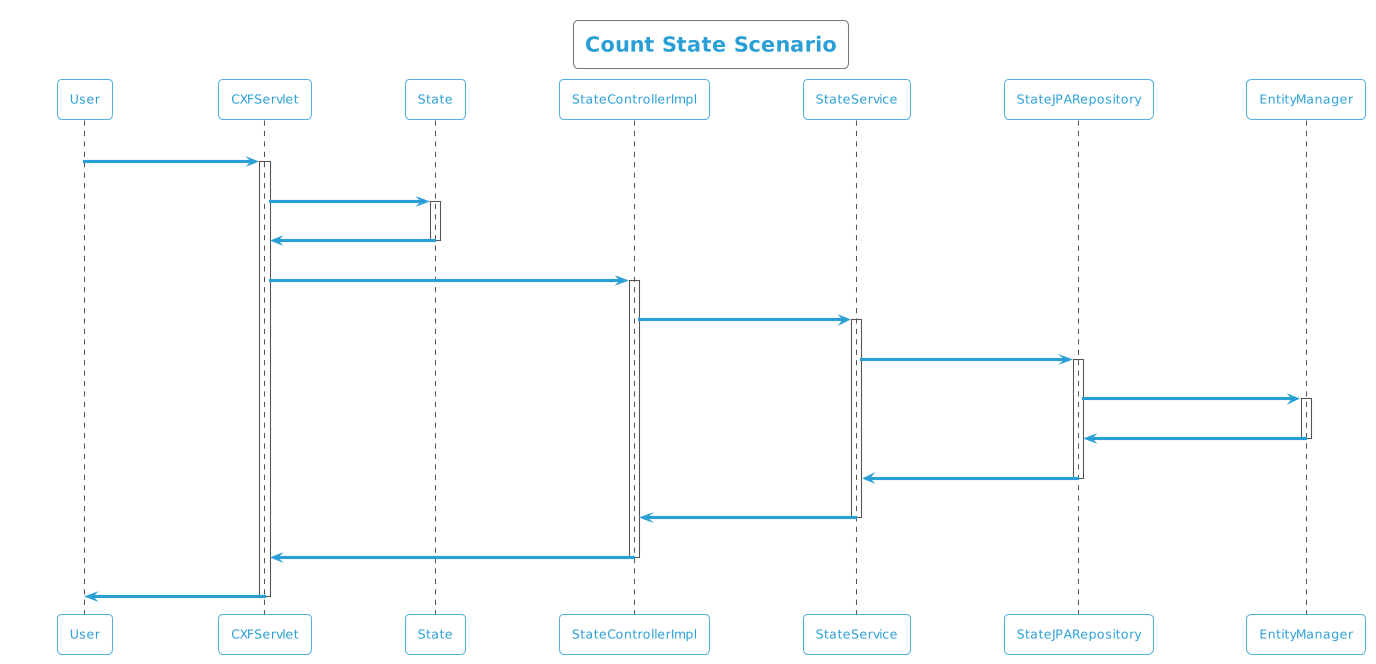

The diagram above was rendered by PlantUML. Its source (embedded in the PNG):
@startuml
!theme cyborg-outline
title Count State Scenario
participant User
User -> CXFServlet: GET, State
activate CXFServlet
CXFServlet -> State: << count >>
activate State
State -> CXFServlet: << instance >>
deactivate State
CXFServlet -> StateControllerImpl: count(:State)
activate StateControllerImpl
StateControllerImpl -> StateService: count(:State)
activate StateService
StateService -> StateJPARepository: count(:State)
activate StateJPARepository
StateJPARepository -> EntityManager: save(:Long)
activate EntityManager
EntityManager -> StateJPARepository: << persisted Count >>
deactivate EntityManager
StateJPARepository -> StateService: << persisted Count >>
deactivate StateJPARepository
StateService -> StateControllerImpl: << persisted Count >>
deactivate StateService
StateControllerImpl -> CXFServlet: << persisted Count >>
deactivate StateControllerImpl
CXFServlet -> User: marshalled State XML
deactivate CXFServlet
@enduml